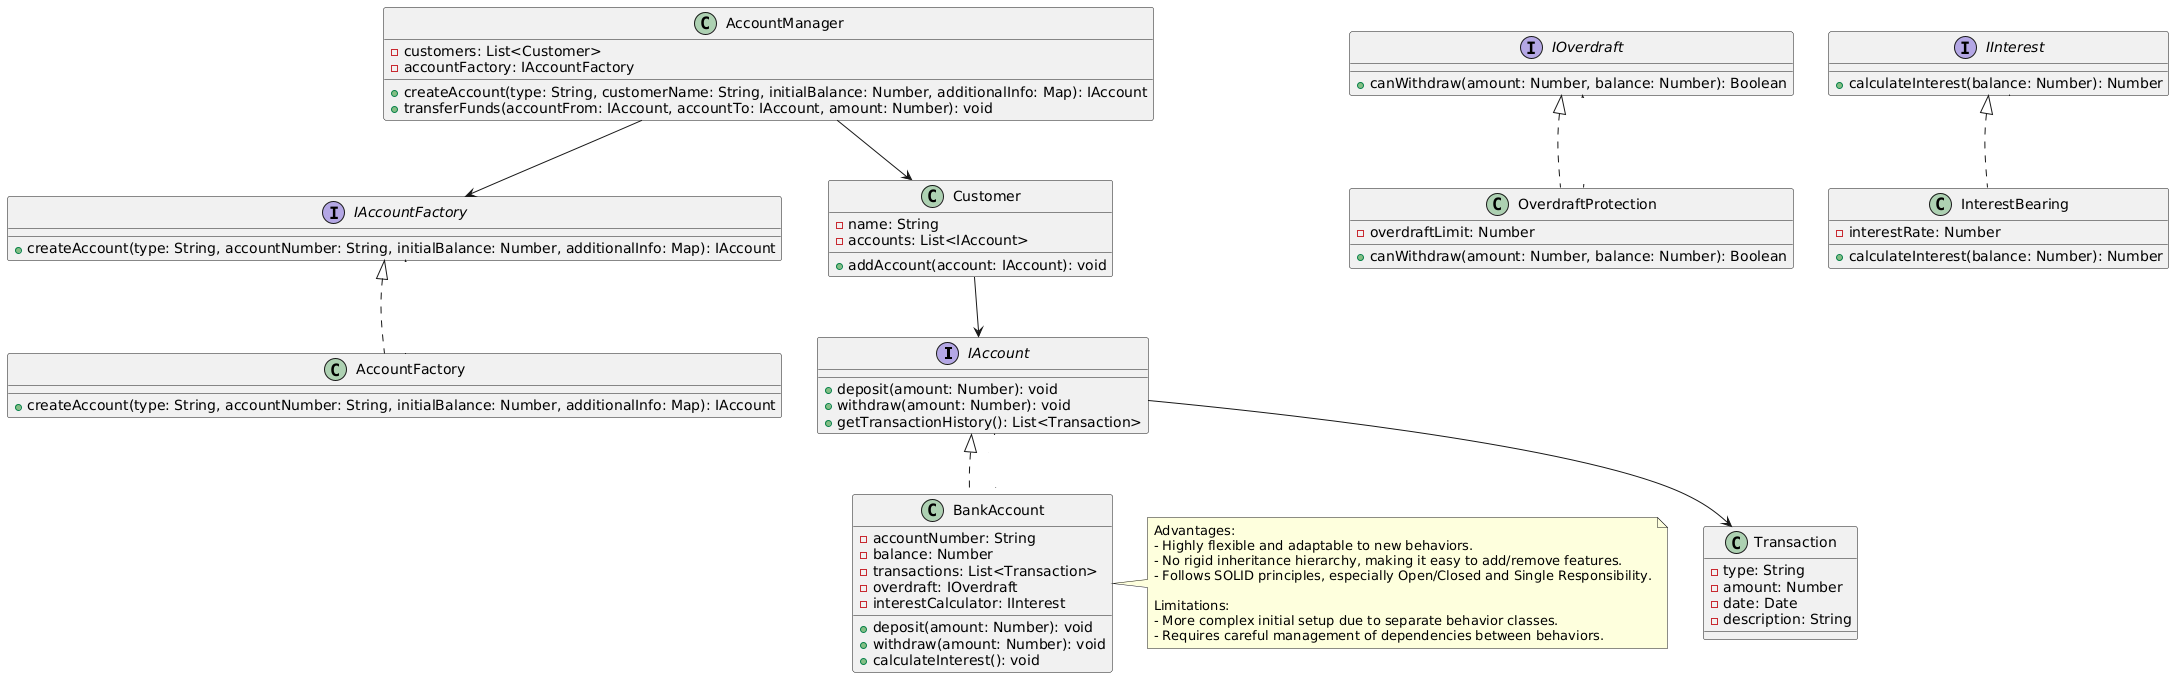

The diagram above was rendered by PlantUML. Its source (embedded in the PNG):
@startuml
interface IAccount {
    + deposit(amount: Number): void
    + withdraw(amount: Number): void
    + getTransactionHistory(): List<Transaction>
}

interface IOverdraft {
    + canWithdraw(amount: Number, balance: Number): Boolean
}

interface IInterest {
    + calculateInterest(balance: Number): Number
}

class BankAccount implements IAccount {
    - accountNumber: String
    - balance: Number
    - transactions: List<Transaction>
    - overdraft: IOverdraft
    - interestCalculator: IInterest
    + deposit(amount: Number): void
    + withdraw(amount: Number): void
    + calculateInterest(): void
}

class OverdraftProtection implements IOverdraft {
    - overdraftLimit: Number
    + canWithdraw(amount: Number, balance: Number): Boolean
}

class InterestBearing implements IInterest {
    - interestRate: Number
    + calculateInterest(balance: Number): Number
}

interface IAccountFactory {
    + createAccount(type: String, accountNumber: String, initialBalance: Number, additionalInfo: Map): IAccount
}

class AccountFactory implements IAccountFactory {
    + createAccount(type: String, accountNumber: String, initialBalance: Number, additionalInfo: Map): IAccount
}

class AccountManager {
    - customers: List<Customer>
    - accountFactory: IAccountFactory
    + createAccount(type: String, customerName: String, initialBalance: Number, additionalInfo: Map): IAccount
    + transferFunds(accountFrom: IAccount, accountTo: IAccount, amount: Number): void
}

class Customer {
    - name: String
    - accounts: List<IAccount>
    + addAccount(account: IAccount): void
}

class Transaction {
    - type: String
    - amount: Number
    - date: Date
    - description: String
}

IAccount <|.. BankAccount
IOverdraft <|.. OverdraftProtection
IInterest <|.. InterestBearing
IAccountFactory <|-- AccountFactory

AccountManager --> IAccountFactory
AccountManager --> Customer
Customer --> IAccount
IAccount --> Transaction

note right of BankAccount
    Advantages:
    - Highly flexible and adaptable to new behaviors.
    - No rigid inheritance hierarchy, making it easy to add/remove features.
    - Follows SOLID principles, especially Open/Closed and Single Responsibility.

    Limitations:
    - More complex initial setup due to separate behavior classes.
    - Requires careful management of dependencies between behaviors.
end note
@enduml